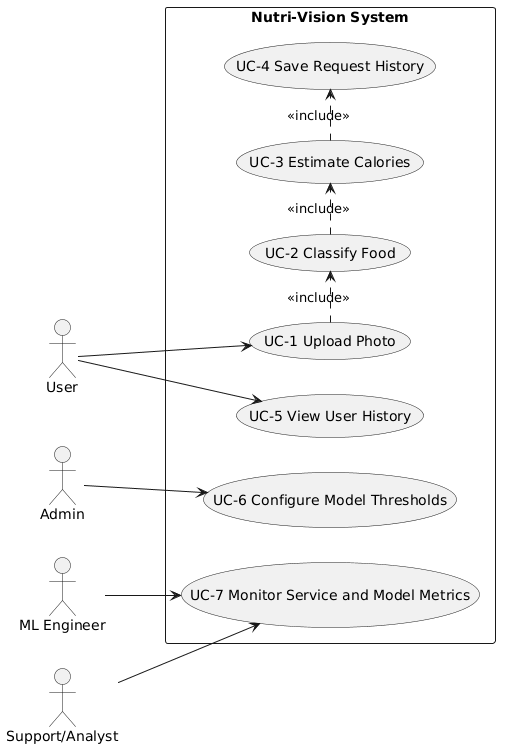

The diagram above was rendered by PlantUML. Its source (embedded in the PNG):
@startuml
left to right direction
skinparam packageStyle rectangle

' Actors
actor "User" as user
actor "Admin" as admin
actor "ML Engineer" as ml_eng
actor "Support/Analyst" as support

' System Boundary
rectangle "Nutri-Vision System" {
  usecase "UC-1 Upload Photo" as UC1
  usecase "UC-2 Classify Food" as UC2
  usecase "UC-3 Estimate Calories" as UC3
  usecase "UC-4 Save Request History" as UC4
  usecase "UC-5 View User History" as UC5
  usecase "UC-6 Configure Model Thresholds" as UC6
  usecase "UC-7 Monitor Service and Model Metrics" as UC7
}

' Actor to Use Case Relationships
user --> UC1
user --> UC5

admin --> UC6

ml_eng --> UC7
support --> UC7

' Internal System Dependencies (Includes)
UC1 .> UC2 : <<include>>
UC2 .> UC3 : <<include>>
UC3 .> UC4 : <<include>>
@enduml